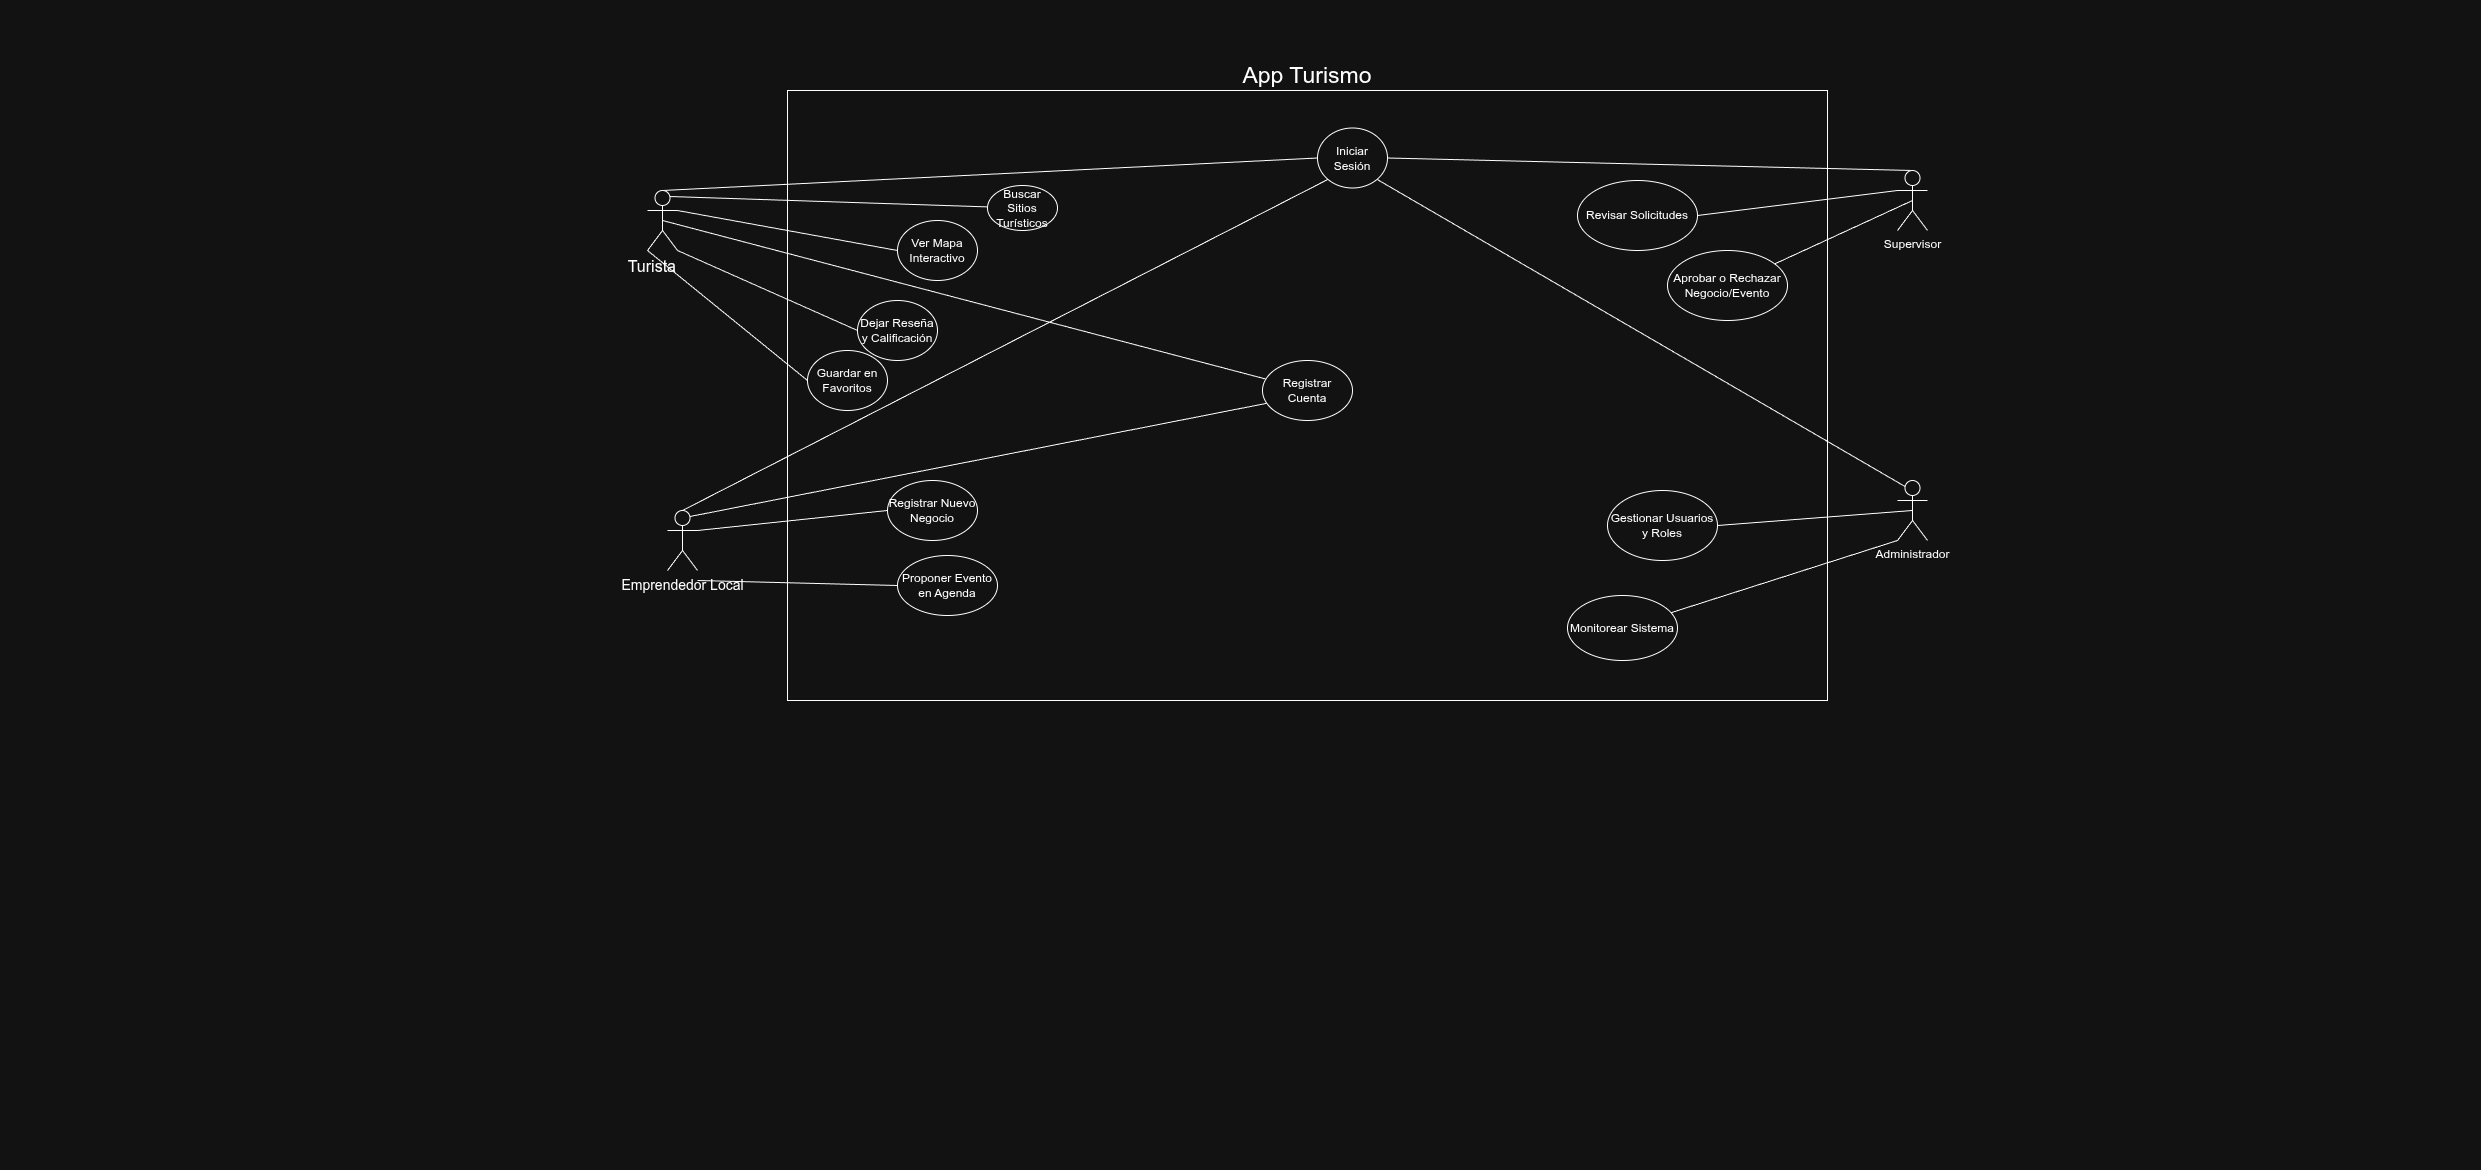

The diagram above was exported from draw.io. Its source (the exported page's mxGraphModel, read from the mxfile embedded in the PNG):
<mxGraphModel dx="2398" dy="870" grid="1" gridSize="10" guides="1" tooltips="1" connect="1" arrows="1" fold="1" page="1" pageScale="1" pageWidth="827" pageHeight="1169" math="0" shadow="0">
  <root>
    <mxCell id="0" />
    <mxCell id="1" parent="0" />
    <mxCell id="g0zTi1cOAK6toV38MN3X-1" parent="1" style="rounded=0;whiteSpace=wrap;html=1;" value="" vertex="1">
      <mxGeometry height="610" width="1040" x="-40" y="90" as="geometry" />
    </mxCell>
    <mxCell id="g0zTi1cOAK6toV38MN3X-2" parent="1" style="text;html=1;whiteSpace=wrap;strokeColor=none;fillColor=none;align=center;verticalAlign=middle;rounded=0;" value="&lt;font style=&quot;font-size: 23px;&quot;&gt;App Turismo&lt;/font&gt;" vertex="1">
      <mxGeometry height="30" width="320" x="320" y="60" as="geometry" />
    </mxCell>
    <mxCell id="g0zTi1cOAK6toV38MN3X-24" edge="1" parent="1" source="g0zTi1cOAK6toV38MN3X-3" style="rounded=0;orthogonalLoop=1;jettySize=auto;html=1;exitX=0.75;exitY=0.1;exitDx=0;exitDy=0;exitPerimeter=0;endArrow=none;endFill=0;" target="g0zTi1cOAK6toV38MN3X-8">
      <mxGeometry relative="1" as="geometry" />
    </mxCell>
    <mxCell id="g0zTi1cOAK6toV38MN3X-25" edge="1" parent="1" source="g0zTi1cOAK6toV38MN3X-3" style="rounded=0;orthogonalLoop=1;jettySize=auto;html=1;exitX=1;exitY=0.3333333333333333;exitDx=0;exitDy=0;exitPerimeter=0;entryX=0;entryY=0.5;entryDx=0;entryDy=0;endArrow=none;endFill=0;" target="g0zTi1cOAK6toV38MN3X-13">
      <mxGeometry relative="1" as="geometry" />
    </mxCell>
    <mxCell id="g0zTi1cOAK6toV38MN3X-26" edge="1" parent="1" source="g0zTi1cOAK6toV38MN3X-3" style="rounded=0;orthogonalLoop=1;jettySize=auto;html=1;exitX=0.5;exitY=0;exitDx=0;exitDy=0;exitPerimeter=0;entryX=0;entryY=0.5;entryDx=0;entryDy=0;endArrow=none;endFill=0;" target="g0zTi1cOAK6toV38MN3X-17">
      <mxGeometry relative="1" as="geometry" />
    </mxCell>
    <mxCell id="g0zTi1cOAK6toV38MN3X-34" edge="1" parent="1" source="g0zTi1cOAK6toV38MN3X-3" style="rounded=0;orthogonalLoop=1;jettySize=auto;html=1;exitX=0;exitY=1;exitDx=0;exitDy=0;exitPerimeter=0;entryX=0;entryY=0.5;entryDx=0;entryDy=0;endArrow=none;endFill=0;" target="g0zTi1cOAK6toV38MN3X-12">
      <mxGeometry relative="1" as="geometry" />
    </mxCell>
    <mxCell id="g0zTi1cOAK6toV38MN3X-35" edge="1" parent="1" source="g0zTi1cOAK6toV38MN3X-3" style="rounded=0;orthogonalLoop=1;jettySize=auto;html=1;exitX=1;exitY=1;exitDx=0;exitDy=0;exitPerimeter=0;entryX=0;entryY=0.5;entryDx=0;entryDy=0;endArrow=none;endFill=0;" target="g0zTi1cOAK6toV38MN3X-10">
      <mxGeometry relative="1" as="geometry" />
    </mxCell>
    <mxCell id="g0zTi1cOAK6toV38MN3X-3" parent="1" style="shape=umlActor;verticalLabelPosition=bottom;verticalAlign=top;html=1;align=right;" value="&lt;font style=&quot;font-size: 16px;&quot;&gt;Turista&lt;/font&gt;" vertex="1">
      <mxGeometry height="60" width="30" x="-180" y="190" as="geometry" />
    </mxCell>
    <mxCell id="g0zTi1cOAK6toV38MN3X-32" edge="1" parent="1" source="g0zTi1cOAK6toV38MN3X-4" style="rounded=0;orthogonalLoop=1;jettySize=auto;html=1;exitX=1;exitY=0.3333333333333333;exitDx=0;exitDy=0;exitPerimeter=0;entryX=0;entryY=0.5;entryDx=0;entryDy=0;endArrow=none;endFill=0;" target="g0zTi1cOAK6toV38MN3X-18">
      <mxGeometry relative="1" as="geometry" />
    </mxCell>
    <mxCell id="g0zTi1cOAK6toV38MN3X-33" edge="1" parent="1" style="rounded=0;orthogonalLoop=1;jettySize=auto;html=1;entryX=0;entryY=0.5;entryDx=0;entryDy=0;endArrow=none;endFill=0;" target="g0zTi1cOAK6toV38MN3X-20">
      <mxGeometry relative="1" as="geometry">
        <mxPoint x="-130" y="580" as="sourcePoint" />
      </mxGeometry>
    </mxCell>
    <mxCell id="g0zTi1cOAK6toV38MN3X-37" edge="1" parent="1" source="g0zTi1cOAK6toV38MN3X-4" style="rounded=0;orthogonalLoop=1;jettySize=auto;html=1;exitX=0.75;exitY=0.1;exitDx=0;exitDy=0;exitPerimeter=0;entryX=0.062;entryY=0.709;entryDx=0;entryDy=0;endArrow=none;endFill=0;entryPerimeter=0;" target="g0zTi1cOAK6toV38MN3X-14">
      <mxGeometry relative="1" as="geometry" />
    </mxCell>
    <mxCell id="g0zTi1cOAK6toV38MN3X-4" parent="1" style="shape=umlActor;verticalLabelPosition=bottom;verticalAlign=top;html=1;" value="&lt;font style=&quot;font-size: 14px;&quot;&gt;Emprendedor Local&lt;/font&gt;" vertex="1">
      <mxGeometry height="60" width="30" x="-160" y="510" as="geometry" />
    </mxCell>
    <mxCell id="g0zTi1cOAK6toV38MN3X-28" edge="1" parent="1" source="g0zTi1cOAK6toV38MN3X-5" style="rounded=0;orthogonalLoop=1;jettySize=auto;html=1;exitX=0;exitY=0.3333333333333333;exitDx=0;exitDy=0;exitPerimeter=0;entryX=1;entryY=0.5;entryDx=0;entryDy=0;endArrow=none;endFill=0;" target="g0zTi1cOAK6toV38MN3X-16">
      <mxGeometry relative="1" as="geometry" />
    </mxCell>
    <mxCell id="g0zTi1cOAK6toV38MN3X-29" edge="1" parent="1" source="g0zTi1cOAK6toV38MN3X-5" style="rounded=0;orthogonalLoop=1;jettySize=auto;html=1;exitX=0.5;exitY=0.5;exitDx=0;exitDy=0;exitPerimeter=0;endArrow=none;endFill=0;" target="g0zTi1cOAK6toV38MN3X-15">
      <mxGeometry relative="1" as="geometry" />
    </mxCell>
    <mxCell id="g0zTi1cOAK6toV38MN3X-39" edge="1" parent="1" source="g0zTi1cOAK6toV38MN3X-5" style="rounded=0;orthogonalLoop=1;jettySize=auto;html=1;exitX=0.5;exitY=0;exitDx=0;exitDy=0;exitPerimeter=0;entryX=1;entryY=0.5;entryDx=0;entryDy=0;endArrow=none;endFill=0;" target="g0zTi1cOAK6toV38MN3X-17">
      <mxGeometry relative="1" as="geometry" />
    </mxCell>
    <mxCell id="g0zTi1cOAK6toV38MN3X-5" parent="1" style="shape=umlActor;verticalLabelPosition=bottom;verticalAlign=top;html=1;" value="Supervisor" vertex="1">
      <mxGeometry height="60" width="30" x="1070" y="170" as="geometry" />
    </mxCell>
    <mxCell id="g0zTi1cOAK6toV38MN3X-30" edge="1" parent="1" source="g0zTi1cOAK6toV38MN3X-6" style="rounded=0;orthogonalLoop=1;jettySize=auto;html=1;exitX=0.5;exitY=0.5;exitDx=0;exitDy=0;exitPerimeter=0;entryX=1;entryY=0.5;entryDx=0;entryDy=0;endArrow=none;endFill=0;" target="g0zTi1cOAK6toV38MN3X-11">
      <mxGeometry relative="1" as="geometry" />
    </mxCell>
    <mxCell id="g0zTi1cOAK6toV38MN3X-31" edge="1" parent="1" source="g0zTi1cOAK6toV38MN3X-6" style="rounded=0;orthogonalLoop=1;jettySize=auto;html=1;exitX=0;exitY=1;exitDx=0;exitDy=0;exitPerimeter=0;endArrow=none;endFill=0;" target="g0zTi1cOAK6toV38MN3X-21">
      <mxGeometry relative="1" as="geometry" />
    </mxCell>
    <mxCell id="g0zTi1cOAK6toV38MN3X-42" edge="1" parent="1" source="g0zTi1cOAK6toV38MN3X-6" style="rounded=0;orthogonalLoop=1;jettySize=auto;html=1;exitX=0.25;exitY=0.1;exitDx=0;exitDy=0;exitPerimeter=0;entryX=1;entryY=1;entryDx=0;entryDy=0;endArrow=none;endFill=0;" target="g0zTi1cOAK6toV38MN3X-17">
      <mxGeometry relative="1" as="geometry" />
    </mxCell>
    <mxCell id="g0zTi1cOAK6toV38MN3X-6" parent="1" style="shape=umlActor;verticalLabelPosition=bottom;verticalAlign=top;html=1;" value="Administrador" vertex="1">
      <mxGeometry height="60" width="30" x="1070" y="480" as="geometry" />
    </mxCell>
    <mxCell id="g0zTi1cOAK6toV38MN3X-8" parent="1" style="ellipse;whiteSpace=wrap;html=1;" value="Buscar Sitios Turísticos" vertex="1">
      <mxGeometry height="45" width="70" x="160" y="185" as="geometry" />
    </mxCell>
    <mxCell id="g0zTi1cOAK6toV38MN3X-10" parent="1" style="ellipse;whiteSpace=wrap;html=1;" value="Dejar Reseña y Calificación" vertex="1">
      <mxGeometry height="60" width="80" x="30" y="300" as="geometry" />
    </mxCell>
    <mxCell id="g0zTi1cOAK6toV38MN3X-11" parent="1" style="ellipse;whiteSpace=wrap;html=1;" value="Gestionar Usuarios y Roles" vertex="1">
      <mxGeometry height="70" width="110" x="780" y="490" as="geometry" />
    </mxCell>
    <mxCell id="g0zTi1cOAK6toV38MN3X-12" parent="1" style="ellipse;whiteSpace=wrap;html=1;" value="Guardar en Favoritos" vertex="1">
      <mxGeometry height="60" width="80" x="-20" y="350" as="geometry" />
    </mxCell>
    <mxCell id="g0zTi1cOAK6toV38MN3X-13" parent="1" style="ellipse;whiteSpace=wrap;html=1;" value="Ver Mapa Interactivo" vertex="1">
      <mxGeometry height="60" width="80" x="70" y="220" as="geometry" />
    </mxCell>
    <mxCell id="g0zTi1cOAK6toV38MN3X-14" parent="1" style="ellipse;whiteSpace=wrap;html=1;" value="Registrar Cuenta" vertex="1">
      <mxGeometry height="60" width="90" x="435" y="360" as="geometry" />
    </mxCell>
    <mxCell id="g0zTi1cOAK6toV38MN3X-15" parent="1" style="ellipse;whiteSpace=wrap;html=1;" value="Aprobar o Rechazar Negocio/Evento" vertex="1">
      <mxGeometry height="70" width="120" x="840" y="250" as="geometry" />
    </mxCell>
    <mxCell id="g0zTi1cOAK6toV38MN3X-16" parent="1" style="ellipse;whiteSpace=wrap;html=1;" value="Revisar Solicitudes" vertex="1">
      <mxGeometry height="70" width="120" x="750" y="180" as="geometry" />
    </mxCell>
    <mxCell id="g0zTi1cOAK6toV38MN3X-17" parent="1" style="ellipse;whiteSpace=wrap;html=1;" value="Iniciar Sesión" vertex="1">
      <mxGeometry height="60" width="70" x="490" y="127.5" as="geometry" />
    </mxCell>
    <mxCell id="g0zTi1cOAK6toV38MN3X-18" parent="1" style="ellipse;whiteSpace=wrap;html=1;" value="Registrar Nuevo Negocio" vertex="1">
      <mxGeometry height="60" width="90" x="60" y="480" as="geometry" />
    </mxCell>
    <mxCell id="g0zTi1cOAK6toV38MN3X-20" parent="1" style="ellipse;whiteSpace=wrap;html=1;" value="Proponer Evento en Agenda" vertex="1">
      <mxGeometry height="60" width="100" x="70" y="555" as="geometry" />
    </mxCell>
    <mxCell id="g0zTi1cOAK6toV38MN3X-21" parent="1" style="ellipse;whiteSpace=wrap;html=1;" value="Monitorear Sistema" vertex="1">
      <mxGeometry height="65" width="110" x="740" y="595" as="geometry" />
    </mxCell>
    <mxCell id="g0zTi1cOAK6toV38MN3X-27" edge="1" parent="1" source="g0zTi1cOAK6toV38MN3X-3" style="rounded=0;orthogonalLoop=1;jettySize=auto;html=1;exitX=0.5;exitY=0.5;exitDx=0;exitDy=0;exitPerimeter=0;entryX=0.034;entryY=0.308;entryDx=0;entryDy=0;entryPerimeter=0;endArrow=none;endFill=0;" target="g0zTi1cOAK6toV38MN3X-14">
      <mxGeometry relative="1" as="geometry" />
    </mxCell>
    <mxCell id="g0zTi1cOAK6toV38MN3X-38" edge="1" parent="1" source="g0zTi1cOAK6toV38MN3X-4" style="rounded=0;orthogonalLoop=1;jettySize=auto;html=1;exitX=0.5;exitY=0;exitDx=0;exitDy=0;exitPerimeter=0;endArrow=none;endFill=0;entryX=0;entryY=1;entryDx=0;entryDy=0;" target="g0zTi1cOAK6toV38MN3X-17">
      <mxGeometry relative="1" as="geometry">
        <mxPoint x="415" y="190" as="targetPoint" />
      </mxGeometry>
    </mxCell>
  </root>
</mxGraphModel>